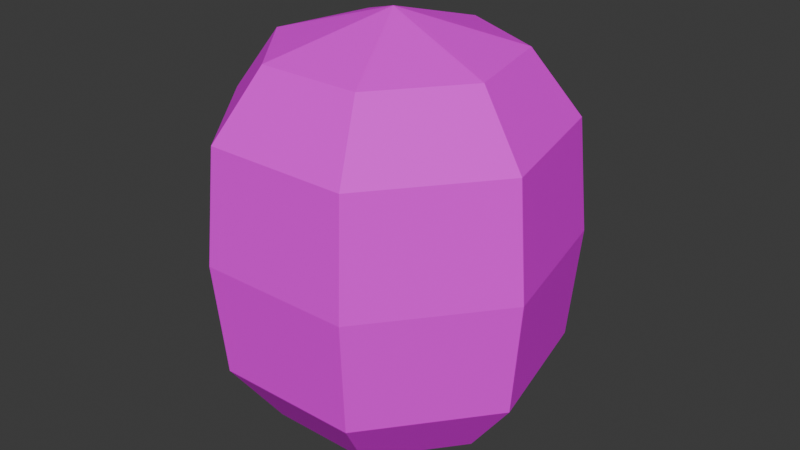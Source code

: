 # Source: Watermelon01a.blend  (saved by Blender 4.2.66; exported with 4.5.12 LTS)
import bpy
from mathutils import Matrix  # noqa: F401  (used for matrix-valued properties, if any)

bpy.ops.wm.read_factory_settings(use_empty=True)
scene = bpy.context.scene
scene.name = 'Scene'

# ---- collections
col_collection = bpy.data.collections.new('Collection'); scene.collection.children.link(col_collection)

# ---- images (referenced by path relative to the original .blend; pixels are not part of the script)
import os
ASSET_DIR = os.environ.get("B2B_ASSET_DIR", "")  # directory of the original .blend (textures are referenced by path, not embedded)
HERE = os.path.dirname(os.path.abspath(__file__))  # packed textures are extracted next to this script under _unpacked/

def load_image(name, relpath, width, height, colorspace="sRGB"):
    """Load a texture the original file referenced (path relative to the .blend, or extracted next to this script)."""
    p = next((c for c in (os.path.join(HERE, relpath), os.path.join(ASSET_DIR, relpath)) if relpath and os.path.exists(c)), "")
    if p:
        img = bpy.data.images.load(p, check_existing=True)
        img.name = name
    else:  # same state as the original file: an image datablock whose file is absent (Cycles renders it pink)
        img = bpy.data.images.new(name, width, height)
        img.source = "FILE"
        img.filepath = "//" + (relpath or name)
    img.colorspace_settings.name = colorspace
    return img
img_watermelon01_a_jpg = load_image('Watermelon01_a.jpg', 'Watermelon01_a.jpg', 1024, 1024, 'sRGB')

# ---- materials (node trees are filled in below, after node groups)
mat_primary = bpy.data.materials.new('Primary')
mat_primary.alpha_threshold = 0.0
mat_primary.roughness = 0.5
mat_primary.line_color = (0.0, 0.0, 0.0, 1.0)

# ---- material node trees
mat_primary.use_nodes = True; mat_primary.node_tree.nodes.clear()
_N = mat_primary.node_tree.nodes; _L = mat_primary.node_tree.links
n0 = _N.new('ShaderNodeOutputMaterial'); n0.name = 'Material Output'; n0.location = (300, 300)
n1 = _N.new('ShaderNodeBsdfPrincipled'); n1.name = 'Principled BSDF'; n1.location = (10, 300)
n1.inputs[3].default_value = 1.45
n1.inputs[13].default_value = 0.1
n2 = _N.new('ShaderNodeTexImage'); n2.name = 'Image Texture'; n2.location = (-280, 280)
n2.image = img_watermelon01_a_jpg
n2.interpolation = 'Closest'
_L.new(n1.outputs[0], n0.inputs[0])
_L.new(n2.outputs[0], n1.inputs[0])
n0.is_active_output = True

# ---- world
world_world = bpy.data.worlds.new('World'); scene.world = world_world
world_world.use_nodes = True; world_world.node_tree.nodes.clear()
_N = world_world.node_tree.nodes; _L = world_world.node_tree.links
n0 = _N.new('ShaderNodeOutputWorld'); n0.name = 'World Output'; n0.location = (300, 300)
n1 = _N.new('ShaderNodeBackground'); n1.name = 'Background'; n1.location = (10, 300)
n1.inputs[0].default_value = (0.05088, 0.05088, 0.05088, 1.0)
_L.new(n1.outputs[0], n0.inputs[0])
n0.is_active_output = True
world_world.color = (0.05088, 0.05088, 0.05088)
world_world.sun_shadow_jitter_overblur = 0.0

# ---- meshes
me_cylinder = bpy.data.meshes.new('Cylinder')
me_cylinder.from_pydata([(0.0, -1.703e-08, -1.333), (0.0, -1.703e-08, 1.333), (3.154e-10, 1.111, 0.0), (0.8687, 0.6928, 0.0), (1.083, -0.2472, 0.0), (0.4821, -1.001, 0.0), (-0.4821, -1.001, 0.0), (-1.083, -0.2472, 0.0), (-0.8687, 0.6928, 0.0), (0.8176, 0.652, -0.7072), (0.5817, 0.4639, -1.111), (1.02, -0.2327, -0.7072), (0.7253, -0.1655, -1.111), (0.4537, -0.9422, -0.7072), (0.3228, -0.6703, -1.111), (-0.4537, -0.9422, -0.7072), (-0.3228, -0.6703, -1.111), (-1.02, -0.2327, -0.7072), (-0.7253, -0.1655, -1.111), (-0.8176, 0.652, -0.7072), (-0.5817, 0.4639, -1.111), (2.112e-10, 0.744, -1.111), (-7.223e-11, 1.046, -0.7072), (-7.223e-11, 1.046, 0.7072), (2.112e-10, 0.744, 1.111), (0.5817, 0.4639, 1.111), (0.8176, 0.652, 0.7072), (0.7253, -0.1655, 1.111), (1.02, -0.2327, 0.7072), (0.3228, -0.6703, 1.111), (0.4537, -0.9422, 0.7072), (-0.3228, -0.6703, 1.111), (-0.4537, -0.9422, 0.7072), (-0.7253, -0.1655, 1.111), (-1.02, -0.2327, 0.7072), (-0.5817, 0.4639, 1.111), (-0.8176, 0.652, 0.7072)], [], [(24, 1, 25), (25, 1, 27), (27, 1, 29), (29, 1, 31), (31, 1, 33), (33, 1, 35), (35, 1, 24), (19, 8, 2, 22), (17, 7, 8, 19), (15, 6, 7, 17), (13, 5, 6, 15), (11, 4, 5, 13), (9, 3, 4, 11), (22, 2, 3, 9), (0, 21, 10), (21, 22, 9, 10), (0, 10, 12), (10, 9, 11, 12), (0, 12, 14), (12, 11, 13, 14), (0, 14, 16), (14, 13, 15, 16), (0, 16, 18), (16, 15, 17, 18), (0, 18, 20), (18, 17, 19, 20), (0, 20, 21), (20, 19, 22, 21), (8, 36, 23, 2), (36, 35, 24, 23), (7, 34, 36, 8), (34, 33, 35, 36), (6, 32, 34, 7), (32, 31, 33, 34), (5, 30, 32, 6), (30, 29, 31, 32), (4, 28, 30, 5), (28, 27, 29, 30), (3, 26, 28, 4), (26, 25, 27, 28), (2, 23, 26, 3), (23, 24, 25, 26)])
_uv = me_cylinder.uv_layers.new(name='UVMap')
_uv.uv.foreach_set('vector', [0.3917, 0.8438, 0.3083, 1.0, 0.3083, 0.7969, 0.3083, 0.7969, 0.3083, 1.0, 0.2167, 0.8438, 0.2667, 0.7812, 0.225, 1.0, 0.1917, 0.7812, 0.1917, 0.7812, 0.225, 1.0, 0.09167, 0.875, 0.375, 0.875, 0.2333, 1.0, 0.2667, 0.7812, 0.2667, 0.7812, 0.2333, 1.0, 0.1917, 0.7812, 0.1917, 0.7812, 0.2333, 1.0, 0.1, 0.875, 0.1833, 0.3281, 0.175, 0.5, 0.0, 0.5, 0.03333, 0.2656, 0.2833, 0.3281, 0.2917, 0.5, 0.175, 0.5, 0.1833, 0.3281, 0.4333, 0.2656, 0.4583, 0.5, 0.2917, 0.5, 0.2833, 0.3281, 0.1833, 0.3281, 0.1667, 0.5, 0.0, 0.5, 0.025, 0.2656, 0.2917, 0.3281, 0.3, 0.5, 0.1667, 0.5, 0.1833, 0.3281, 0.3083, 0.3438, 0.3083, 0.5156, 0.1667, 0.5156, 0.175, 0.2969, 0.4333, 0.2969, 0.4417, 0.5156, 0.3083, 0.5156, 0.3083, 0.3438, 0.3083, 0.0, 0.4, 0.1562, 0.3083, 0.2188, 0.4, 0.1562, 0.4333, 0.2969, 0.3083, 0.3438, 0.3083, 0.2188, 0.3083, 0.0, 0.3083, 0.2188, 0.2083, 0.1719, 0.3083, 0.2188, 0.3083, 0.3438, 0.175, 0.2969, 0.2083, 0.1719, 0.2417, 0.0, 0.275, 0.2188, 0.1917, 0.2188, 0.275, 0.2188, 0.2917, 0.3281, 0.1833, 0.3281, 0.1917, 0.2188, 0.2417, 0.0, 0.1917, 0.2188, 0.09167, 0.1094, 0.1917, 0.2188, 0.1833, 0.3281, 0.025, 0.2656, 0.09167, 0.1094, 0.2333, 0.0, 0.375, 0.125, 0.275, 0.2188, 0.375, 0.125, 0.4333, 0.2656, 0.2833, 0.3281, 0.275, 0.2188, 0.2333, 0.0, 0.275, 0.2188, 0.1917, 0.2188, 0.275, 0.2188, 0.2833, 0.3281, 0.1833, 0.3281, 0.1917, 0.2188, 0.2333, 0.0, 0.1917, 0.2188, 0.09167, 0.125, 0.1917, 0.2188, 0.1833, 0.3281, 0.03333, 0.2656, 0.09167, 0.125, 0.175, 0.5, 0.1833, 0.6719, 0.03333, 0.75, 0.0, 0.5, 0.1833, 0.6719, 0.1917, 0.7812, 0.1, 0.875, 0.03333, 0.75, 0.2917, 0.5, 0.2833, 0.6719, 0.1833, 0.6719, 0.175, 0.5, 0.2833, 0.6719, 0.2667, 0.7812, 0.1917, 0.7812, 0.1833, 0.6719, 0.4583, 0.5, 0.4333, 0.7344, 0.2833, 0.6719, 0.2917, 0.5, 0.4333, 0.7344, 0.375, 0.875, 0.2667, 0.7812, 0.2833, 0.6719, 0.1667, 0.5, 0.1667, 0.6719, 0.025, 0.7344, 0.0, 0.5, 0.1667, 0.6719, 0.1917, 0.7812, 0.09167, 0.875, 0.025, 0.7344, 0.3, 0.5, 0.2917, 0.6719, 0.1667, 0.6719, 0.1667, 0.5, 0.2917, 0.6719, 0.2667, 0.7812, 0.1917, 0.7812, 0.1667, 0.6719, 0.3083, 0.5156, 0.3, 0.6719, 0.1833, 0.7188, 0.1667, 0.5156, 0.3, 0.6719, 0.3083, 0.7969, 0.2167, 0.8438, 0.1833, 0.7188, 0.4417, 0.5156, 0.4333, 0.7188, 0.3, 0.6719, 0.3083, 0.5156, 0.4333, 0.7188, 0.3917, 0.8438, 0.3083, 0.7969, 0.3, 0.6719])
me_cylinder.materials.append(mat_primary)
me_cylinder.update()

# ---- objects
ob_watermelon01a = bpy.data.objects.new('Watermelon01a', me_cylinder)

# ---- transforms, parenting, visibility, modifiers, constraints
ob_watermelon01a.location = (0.0, 0.0, 0.0)

# ---- collection membership
col_collection.objects.link(ob_watermelon01a)

# ---- scene / render settings (as saved in the file)
scene.frame_start = 1; scene.frame_end = 250; scene.frame_set(2)
scene.render.engine = 'BLENDER_EEVEE_NEXT'
bpy.context.view_layer.update()

# ---- added for rendering (the .blend has no active camera and no usable light): camera, sun
cam_auto = bpy.data.cameras.new('AutoCamera')
cam_auto.lens = 50.0
cam_auto.sensor_width = 36.0
cam_auto.clip_end = 1000.0
ob_auto_camera = bpy.data.objects.new('AutoCamera', cam_auto)
scene.collection.objects.link(ob_auto_camera)
ob_auto_camera.location = (3.7307, -4.42182, 2.98456)
ob_auto_camera.rotation_euler = (1.09748, -7.21219e-08, 0.694738)
scene.camera = ob_auto_camera
light_auto_sun = bpy.data.lights.new('AutoSun', 'SUN')
light_auto_sun.energy = 3.0
light_auto_sun.angle = 0.0523599
ob_auto_sun = bpy.data.objects.new('AutoSun', light_auto_sun)
scene.collection.objects.link(ob_auto_sun)
ob_auto_sun.rotation_euler = (0.872665, 0.174533, 0.523599)
bpy.context.view_layer.update()
